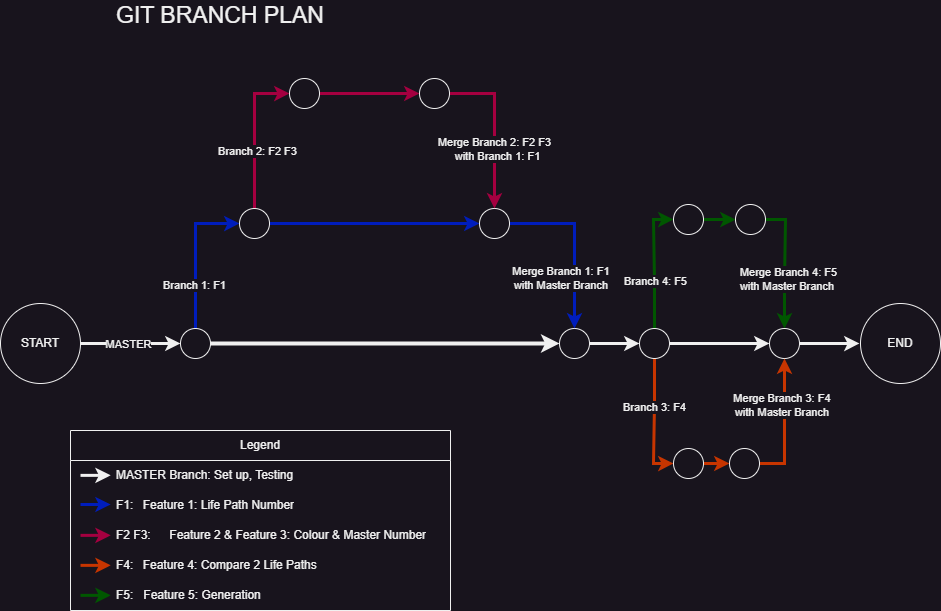

The diagram above was exported from draw.io. Its source (the exported page's mxGraphModel, read from the mxfile embedded in the PNG):
<mxGraphModel dx="2127" dy="844" grid="1" gridSize="10" guides="1" tooltips="1" connect="1" arrows="1" fold="1" page="1" pageScale="1" pageWidth="1169" pageHeight="827" math="0" shadow="0">
  <root>
    <mxCell id="0" />
    <mxCell id="1" parent="0" />
    <mxCell id="qDFpxEixy35dIR4BPa7O-70" value="Legend" style="swimlane;fontStyle=0;childLayout=stackLayout;horizontal=1;startSize=30;horizontalStack=0;resizeParent=1;resizeParentMax=0;resizeLast=0;collapsible=1;marginBottom=0;whiteSpace=wrap;html=1;" vertex="1" parent="1">
      <mxGeometry x="70" y="610" width="380" height="180" as="geometry">
        <mxRectangle x="70" y="610" width="80" height="30" as="alternateBounds" />
      </mxGeometry>
    </mxCell>
    <mxCell id="qDFpxEixy35dIR4BPa7O-84" value="" style="endArrow=classic;html=1;rounded=0;entryX=0.103;entryY=0.333;entryDx=0;entryDy=0;entryPerimeter=0;strokeWidth=3;" edge="1" parent="qDFpxEixy35dIR4BPa7O-70">
      <mxGeometry width="50" height="50" relative="1" as="geometry">
        <mxPoint x="10" y="44.870000000000005" as="sourcePoint" />
        <mxPoint x="40.17000000000007" y="44.860000000000014" as="targetPoint" />
      </mxGeometry>
    </mxCell>
    <mxCell id="qDFpxEixy35dIR4BPa7O-81" value="&lt;span style=&quot;forced-color-adjust: none; border-color: rgb(0, 0, 0); color: rgb(240, 240, 240); font-family: Helvetica; font-size: 12px; font-style: normal; font-variant-ligatures: normal; font-variant-caps: normal; font-weight: 400; letter-spacing: normal; orphans: 2; text-indent: 0px; text-transform: none; widows: 2; word-spacing: 0px; -webkit-text-stroke-width: 0px; white-space: normal; text-decoration-thickness: initial; text-decoration-style: initial; text-decoration-color: initial; text-align: left; float: none; display: inline !important;&quot;&gt;&lt;span style=&quot;white-space: pre;&quot;&gt;&#09;&lt;/span&gt;&amp;nbsp; &amp;nbsp; MASTER Branch: Set up, Testing&lt;/span&gt;" style="text;strokeColor=none;fillColor=none;align=left;verticalAlign=middle;spacingLeft=4;spacingRight=4;overflow=hidden;points=[[0,0.5],[1,0.5]];portConstraint=eastwest;rotatable=0;whiteSpace=wrap;html=1;labelBackgroundColor=none;" vertex="1" parent="qDFpxEixy35dIR4BPa7O-70">
      <mxGeometry y="30" width="380" height="30" as="geometry" />
    </mxCell>
    <mxCell id="qDFpxEixy35dIR4BPa7O-71" value="&lt;blockquote style=&quot;margin: 0 0 0 40px; border: none; padding: 0px;&quot;&gt;F1:&amp;nbsp;&lt;span style=&quot;white-space: pre;&quot;&gt;&#09;&lt;/span&gt;Feature 1: Life Path Number&lt;/blockquote&gt;" style="text;strokeColor=none;fillColor=none;align=left;verticalAlign=middle;spacingLeft=4;spacingRight=4;overflow=hidden;points=[[0,0.5],[1,0.5]];portConstraint=eastwest;rotatable=0;whiteSpace=wrap;html=1;" vertex="1" parent="qDFpxEixy35dIR4BPa7O-70">
      <mxGeometry y="60" width="380" height="30" as="geometry" />
    </mxCell>
    <mxCell id="qDFpxEixy35dIR4BPa7O-78" value="" style="endArrow=classic;html=1;rounded=0;entryX=0.103;entryY=0.333;entryDx=0;entryDy=0;entryPerimeter=0;fillColor=#0050ef;strokeColor=#001DBC;strokeWidth=3;" edge="1" parent="qDFpxEixy35dIR4BPa7O-70">
      <mxGeometry width="50" height="50" relative="1" as="geometry">
        <mxPoint x="10" y="74" as="sourcePoint" />
        <mxPoint x="40.17000000000007" y="73.99000000000001" as="targetPoint" />
      </mxGeometry>
    </mxCell>
    <mxCell id="qDFpxEixy35dIR4BPa7O-79" value="" style="endArrow=classic;html=1;rounded=0;entryX=0.103;entryY=0.333;entryDx=0;entryDy=0;entryPerimeter=0;fillColor=#d80073;strokeColor=#A50040;strokeWidth=3;" edge="1" parent="qDFpxEixy35dIR4BPa7O-70">
      <mxGeometry width="50" height="50" relative="1" as="geometry">
        <mxPoint x="10" y="104.87" as="sourcePoint" />
        <mxPoint x="40.17000000000007" y="104.86000000000001" as="targetPoint" />
      </mxGeometry>
    </mxCell>
    <mxCell id="qDFpxEixy35dIR4BPa7O-72" value="&lt;blockquote style=&quot;margin: 0 0 0 40px; border: none; padding: 0px;&quot;&gt;F2 F3:&amp;nbsp;&lt;span style=&quot;white-space: pre;&quot;&gt;&#09;&lt;/span&gt;Feature 2 &amp;amp; Feature 3: Colour &amp;amp; Master Number&lt;/blockquote&gt;" style="text;strokeColor=none;fillColor=none;align=left;verticalAlign=middle;spacingLeft=4;spacingRight=4;overflow=hidden;points=[[0,0.5],[1,0.5]];portConstraint=eastwest;rotatable=0;whiteSpace=wrap;html=1;" vertex="1" parent="qDFpxEixy35dIR4BPa7O-70">
      <mxGeometry y="90" width="380" height="30" as="geometry" />
    </mxCell>
    <mxCell id="qDFpxEixy35dIR4BPa7O-82" value="" style="endArrow=classic;html=1;rounded=0;entryX=0.103;entryY=0.333;entryDx=0;entryDy=0;entryPerimeter=0;fillColor=#fa6800;strokeColor=#C73500;strokeWidth=3;" edge="1" parent="qDFpxEixy35dIR4BPa7O-70">
      <mxGeometry width="50" height="50" relative="1" as="geometry">
        <mxPoint x="10" y="134.87" as="sourcePoint" />
        <mxPoint x="40.17000000000007" y="134.86" as="targetPoint" />
      </mxGeometry>
    </mxCell>
    <mxCell id="qDFpxEixy35dIR4BPa7O-73" value="&lt;blockquote style=&quot;margin: 0 0 0 40px; border: none; padding: 0px;&quot;&gt;F4:&amp;nbsp;&lt;span style=&quot;white-space: pre;&quot;&gt;&#09;&lt;/span&gt;Feature 4: Compare 2 Life Paths&lt;/blockquote&gt;" style="text;strokeColor=none;fillColor=none;align=left;verticalAlign=middle;spacingLeft=4;spacingRight=4;overflow=hidden;points=[[0,0.5],[1,0.5]];portConstraint=eastwest;rotatable=0;whiteSpace=wrap;html=1;" vertex="1" parent="qDFpxEixy35dIR4BPa7O-70">
      <mxGeometry y="120" width="380" height="30" as="geometry" />
    </mxCell>
    <mxCell id="qDFpxEixy35dIR4BPa7O-77" value="&lt;span style=&quot;white-space: pre;&quot;&gt;&#09;&lt;/span&gt;&amp;nbsp; &amp;nbsp; F5:&amp;nbsp; &amp;nbsp;Feature 5: Generation" style="text;strokeColor=none;fillColor=none;align=left;verticalAlign=middle;spacingLeft=4;spacingRight=4;overflow=hidden;points=[[0,0.5],[1,0.5]];portConstraint=eastwest;rotatable=0;whiteSpace=wrap;html=1;" vertex="1" parent="qDFpxEixy35dIR4BPa7O-70">
      <mxGeometry y="150" width="380" height="30" as="geometry" />
    </mxCell>
    <mxCell id="qDFpxEixy35dIR4BPa7O-83" value="" style="endArrow=classic;html=1;rounded=0;entryX=0.103;entryY=0.333;entryDx=0;entryDy=0;entryPerimeter=0;fillColor=#008a00;strokeColor=#005700;strokeWidth=3;" edge="1" parent="qDFpxEixy35dIR4BPa7O-70">
      <mxGeometry width="50" height="50" relative="1" as="geometry">
        <mxPoint x="10" y="164.87" as="sourcePoint" />
        <mxPoint x="40.17000000000007" y="164.86" as="targetPoint" />
      </mxGeometry>
    </mxCell>
    <mxCell id="qDFpxEixy35dIR4BPa7O-15" value="START" style="ellipse;whiteSpace=wrap;html=1;aspect=fixed;" vertex="1" parent="1">
      <mxGeometry y="483" width="80" height="80" as="geometry" />
    </mxCell>
    <mxCell id="qDFpxEixy35dIR4BPa7O-17" value="END" style="ellipse;whiteSpace=wrap;html=1;aspect=fixed;" vertex="1" parent="1">
      <mxGeometry x="860" y="483" width="80" height="80" as="geometry" />
    </mxCell>
    <mxCell id="qDFpxEixy35dIR4BPa7O-23" value="" style="edgeStyle=orthogonalEdgeStyle;rounded=0;orthogonalLoop=1;jettySize=auto;html=1;exitX=1;exitY=0.5;exitDx=0;exitDy=0;entryX=0;entryY=0.5;entryDx=0;entryDy=0;strokeWidth=3;" edge="1" parent="1" source="qDFpxEixy35dIR4BPa7O-15" target="qDFpxEixy35dIR4BPa7O-19">
      <mxGeometry relative="1" as="geometry">
        <mxPoint x="-51" y="523" as="sourcePoint" />
        <mxPoint x="1089" y="523" as="targetPoint" />
      </mxGeometry>
    </mxCell>
    <mxCell id="qDFpxEixy35dIR4BPa7O-61" value="MASTER" style="edgeLabel;html=1;align=center;verticalAlign=middle;resizable=0;points=[];" vertex="1" connectable="0" parent="qDFpxEixy35dIR4BPa7O-23">
      <mxGeometry x="-0.0521" relative="1" as="geometry">
        <mxPoint as="offset" />
      </mxGeometry>
    </mxCell>
    <mxCell id="qDFpxEixy35dIR4BPa7O-34" style="edgeStyle=orthogonalEdgeStyle;rounded=0;orthogonalLoop=1;jettySize=auto;html=1;exitX=0.5;exitY=0;exitDx=0;exitDy=0;entryX=0;entryY=0.5;entryDx=0;entryDy=0;fillColor=#0050ef;strokeColor=#001DBC;strokeWidth=3;" edge="1" parent="1" source="qDFpxEixy35dIR4BPa7O-19" target="qDFpxEixy35dIR4BPa7O-28">
      <mxGeometry relative="1" as="geometry" />
    </mxCell>
    <mxCell id="qDFpxEixy35dIR4BPa7O-62" value="Branch 1: F1" style="edgeLabel;html=1;align=center;verticalAlign=middle;resizable=0;points=[];" vertex="1" connectable="0" parent="qDFpxEixy35dIR4BPa7O-34">
      <mxGeometry x="-0.4384" y="2" relative="1" as="geometry">
        <mxPoint y="-1" as="offset" />
      </mxGeometry>
    </mxCell>
    <mxCell id="qDFpxEixy35dIR4BPa7O-19" value="" style="ellipse;whiteSpace=wrap;html=1;aspect=fixed;" vertex="1" parent="1">
      <mxGeometry x="180" y="508" width="30" height="30" as="geometry" />
    </mxCell>
    <mxCell id="qDFpxEixy35dIR4BPa7O-26" value="" style="edgeStyle=orthogonalEdgeStyle;rounded=0;orthogonalLoop=1;jettySize=auto;html=1;exitX=1;exitY=0.5;exitDx=0;exitDy=0;entryX=0;entryY=0.5;entryDx=0;entryDy=0;strokeWidth=4;" edge="1" parent="1" source="qDFpxEixy35dIR4BPa7O-19" target="qDFpxEixy35dIR4BPa7O-25">
      <mxGeometry relative="1" as="geometry">
        <mxPoint x="184" y="523" as="sourcePoint" />
        <mxPoint x="1089" y="523" as="targetPoint" />
      </mxGeometry>
    </mxCell>
    <mxCell id="qDFpxEixy35dIR4BPa7O-25" value="" style="ellipse;whiteSpace=wrap;html=1;aspect=fixed;" vertex="1" parent="1">
      <mxGeometry x="559" y="508" width="30" height="30" as="geometry" />
    </mxCell>
    <mxCell id="qDFpxEixy35dIR4BPa7O-32" style="edgeStyle=orthogonalEdgeStyle;rounded=0;orthogonalLoop=1;jettySize=auto;html=1;exitX=1;exitY=0.5;exitDx=0;exitDy=0;entryX=0;entryY=0.5;entryDx=0;entryDy=0;fillColor=#0050ef;strokeColor=#001DBC;strokeWidth=3;" edge="1" parent="1" source="qDFpxEixy35dIR4BPa7O-28" target="qDFpxEixy35dIR4BPa7O-30">
      <mxGeometry relative="1" as="geometry" />
    </mxCell>
    <mxCell id="qDFpxEixy35dIR4BPa7O-38" style="edgeStyle=orthogonalEdgeStyle;rounded=0;orthogonalLoop=1;jettySize=auto;html=1;exitX=0.5;exitY=0;exitDx=0;exitDy=0;entryX=0;entryY=0.5;entryDx=0;entryDy=0;fillColor=#d80073;strokeColor=#A50040;strokeWidth=3;" edge="1" parent="1" source="qDFpxEixy35dIR4BPa7O-28" target="qDFpxEixy35dIR4BPa7O-35">
      <mxGeometry relative="1" as="geometry" />
    </mxCell>
    <mxCell id="qDFpxEixy35dIR4BPa7O-64" value="Branch 2: F2 F3" style="edgeLabel;html=1;align=center;verticalAlign=middle;resizable=0;points=[];" vertex="1" connectable="0" parent="qDFpxEixy35dIR4BPa7O-38">
      <mxGeometry x="-0.2495" y="-2" relative="1" as="geometry">
        <mxPoint y="-1" as="offset" />
      </mxGeometry>
    </mxCell>
    <mxCell id="qDFpxEixy35dIR4BPa7O-28" value="" style="ellipse;whiteSpace=wrap;html=1;aspect=fixed;" vertex="1" parent="1">
      <mxGeometry x="239" y="388" width="30" height="30" as="geometry" />
    </mxCell>
    <mxCell id="qDFpxEixy35dIR4BPa7O-33" style="edgeStyle=orthogonalEdgeStyle;rounded=0;orthogonalLoop=1;jettySize=auto;html=1;exitX=1;exitY=0.5;exitDx=0;exitDy=0;entryX=0.5;entryY=0;entryDx=0;entryDy=0;fillColor=#0050ef;strokeColor=#001DBC;strokeWidth=3;" edge="1" parent="1" source="qDFpxEixy35dIR4BPa7O-30" target="qDFpxEixy35dIR4BPa7O-25">
      <mxGeometry relative="1" as="geometry" />
    </mxCell>
    <mxCell id="qDFpxEixy35dIR4BPa7O-63" value="Merge Branch 1: F1&amp;nbsp;&lt;div&gt;with Master Branch&amp;nbsp;&lt;/div&gt;" style="edgeLabel;html=1;align=center;verticalAlign=middle;resizable=0;points=[];" vertex="1" connectable="0" parent="qDFpxEixy35dIR4BPa7O-33">
      <mxGeometry x="0.405" y="2" relative="1" as="geometry">
        <mxPoint x="-15" y="-1" as="offset" />
      </mxGeometry>
    </mxCell>
    <mxCell id="qDFpxEixy35dIR4BPa7O-30" value="" style="ellipse;whiteSpace=wrap;html=1;aspect=fixed;" vertex="1" parent="1">
      <mxGeometry x="479" y="388" width="30" height="30" as="geometry" />
    </mxCell>
    <mxCell id="qDFpxEixy35dIR4BPa7O-39" style="edgeStyle=orthogonalEdgeStyle;rounded=0;orthogonalLoop=1;jettySize=auto;html=1;exitX=1;exitY=0.5;exitDx=0;exitDy=0;entryX=0;entryY=0.5;entryDx=0;entryDy=0;fillColor=#d80073;strokeColor=#A50040;strokeWidth=3;" edge="1" parent="1" source="qDFpxEixy35dIR4BPa7O-35" target="qDFpxEixy35dIR4BPa7O-37">
      <mxGeometry relative="1" as="geometry" />
    </mxCell>
    <mxCell id="qDFpxEixy35dIR4BPa7O-35" value="" style="ellipse;whiteSpace=wrap;html=1;aspect=fixed;" vertex="1" parent="1">
      <mxGeometry x="289" y="258" width="30" height="30" as="geometry" />
    </mxCell>
    <mxCell id="qDFpxEixy35dIR4BPa7O-40" style="edgeStyle=orthogonalEdgeStyle;rounded=0;orthogonalLoop=1;jettySize=auto;html=1;exitX=1;exitY=0.5;exitDx=0;exitDy=0;entryX=0.5;entryY=0;entryDx=0;entryDy=0;fillColor=#d80073;strokeColor=#A50040;strokeWidth=3;" edge="1" parent="1" source="qDFpxEixy35dIR4BPa7O-37" target="qDFpxEixy35dIR4BPa7O-30">
      <mxGeometry relative="1" as="geometry" />
    </mxCell>
    <mxCell id="qDFpxEixy35dIR4BPa7O-65" value="Merge Branch 2: F2 F3&amp;nbsp;&amp;nbsp;&lt;div&gt;with Branch 1: F1&lt;/div&gt;" style="edgeLabel;html=1;align=center;verticalAlign=middle;resizable=0;points=[];" vertex="1" connectable="0" parent="qDFpxEixy35dIR4BPa7O-40">
      <mxGeometry x="0.2607" y="2" relative="1" as="geometry">
        <mxPoint y="-1" as="offset" />
      </mxGeometry>
    </mxCell>
    <mxCell id="qDFpxEixy35dIR4BPa7O-37" value="" style="ellipse;whiteSpace=wrap;html=1;aspect=fixed;" vertex="1" parent="1">
      <mxGeometry x="419" y="258" width="30" height="30" as="geometry" />
    </mxCell>
    <mxCell id="qDFpxEixy35dIR4BPa7O-43" value="" style="edgeStyle=orthogonalEdgeStyle;rounded=0;orthogonalLoop=1;jettySize=auto;html=1;exitX=1;exitY=0.5;exitDx=0;exitDy=0;entryX=0;entryY=0.5;entryDx=0;entryDy=0;strokeWidth=3;" edge="1" parent="1" source="qDFpxEixy35dIR4BPa7O-25" target="qDFpxEixy35dIR4BPa7O-42">
      <mxGeometry relative="1" as="geometry">
        <mxPoint x="589" y="523" as="sourcePoint" />
        <mxPoint x="1089" y="523" as="targetPoint" />
      </mxGeometry>
    </mxCell>
    <mxCell id="qDFpxEixy35dIR4BPa7O-54" style="edgeStyle=orthogonalEdgeStyle;rounded=0;orthogonalLoop=1;jettySize=auto;html=1;exitX=0.5;exitY=1;exitDx=0;exitDy=0;entryX=0;entryY=0.5;entryDx=0;entryDy=0;fillColor=#fa6800;strokeColor=#C73500;strokeWidth=3;" edge="1" parent="1" source="qDFpxEixy35dIR4BPa7O-42" target="qDFpxEixy35dIR4BPa7O-50">
      <mxGeometry relative="1" as="geometry" />
    </mxCell>
    <mxCell id="qDFpxEixy35dIR4BPa7O-66" value="Branch 3: F4" style="edgeLabel;html=1;align=center;verticalAlign=middle;resizable=0;points=[];" vertex="1" connectable="0" parent="qDFpxEixy35dIR4BPa7O-54">
      <mxGeometry x="-0.2222" relative="1" as="geometry">
        <mxPoint as="offset" />
      </mxGeometry>
    </mxCell>
    <mxCell id="qDFpxEixy35dIR4BPa7O-88" style="edgeStyle=orthogonalEdgeStyle;rounded=0;orthogonalLoop=1;jettySize=auto;html=1;exitX=0.5;exitY=0;exitDx=0;exitDy=0;entryX=0;entryY=0.5;entryDx=0;entryDy=0;fillColor=#008a00;strokeColor=#005700;strokeWidth=3;" edge="1" parent="1" source="qDFpxEixy35dIR4BPa7O-42" target="qDFpxEixy35dIR4BPa7O-52">
      <mxGeometry relative="1" as="geometry" />
    </mxCell>
    <mxCell id="qDFpxEixy35dIR4BPa7O-89" value="&lt;span style=&quot;color: rgba(0, 0, 0, 0); font-family: monospace; font-size: 0px; text-align: start; background-color: rgb(27, 29, 30);&quot;&gt;%3CmxGraphModel%3E%3Croot%3E%3CmxCell%20id%3D%220%22%2F%3E%3CmxCell%20id%3D%221%22%20parent%3D%220%22%2F%3E%3CmxCell%20id%3D%222%22%20value%3D%22Branch%204%3A%20F5%22%20style%3D%22edgeLabel%3Bhtml%3D1%3Balign%3Dcenter%3BverticalAlign%3Dmiddle%3Bresizable%3D0%3Bpoints%3D%5B%5D%3B%22%20vertex%3D%221%22%20connectable%3D%220%22%20parent%3D%221%22%3E%3CmxGeometry%20x%3D%22712%22%20y%3D%22560.0000000000002%22%20as%3D%22geometry%22%2F%3E%3C%2FmxCell%3E%3C%2Froot%3E%3C%2FmxGraphModel%3E&lt;/span&gt;" style="edgeLabel;html=1;align=center;verticalAlign=middle;resizable=0;points=[];" vertex="1" connectable="0" parent="qDFpxEixy35dIR4BPa7O-88">
      <mxGeometry x="-0.2199" relative="1" as="geometry">
        <mxPoint as="offset" />
      </mxGeometry>
    </mxCell>
    <mxCell id="qDFpxEixy35dIR4BPa7O-90" value="&lt;span style=&quot;color: rgba(0, 0, 0, 0); font-family: monospace; font-size: 0px; text-align: start; background-color: rgb(27, 29, 30);&quot;&gt;%3CmxGraphModel%3E%3Croot%3E%3CmxCell%20id%3D%220%22%2F%3E%3CmxCell%20id%3D%221%22%20parent%3D%220%22%2F%3E%3CmxCell%20id%3D%222%22%20value%3D%22Branch%204%3A%20F5%22%20style%3D%22edgeLabel%3Bhtml%3D1%3Balign%3Dcenter%3BverticalAlign%3Dmiddle%3Bresizable%3D0%3Bpoints%3D%5B%5D%3B%22%20vertex%3D%221%22%20connectable%3D%220%22%20parent%3D%221%22%3E%3CmxGeometry%20x%3D%22712%22%20y%3D%22560.0000000000002%22%20as%3D%22geometry%22%2F%3E%3C%2FmxCell%3E%3C%2Froot%3E%3C%2FmxGraphModel%3E&lt;/span&gt;" style="edgeLabel;html=1;align=center;verticalAlign=middle;resizable=0;points=[];" vertex="1" connectable="0" parent="qDFpxEixy35dIR4BPa7O-88">
      <mxGeometry x="-0.2199" y="3" relative="1" as="geometry">
        <mxPoint as="offset" />
      </mxGeometry>
    </mxCell>
    <mxCell id="qDFpxEixy35dIR4BPa7O-42" value="" style="ellipse;whiteSpace=wrap;html=1;aspect=fixed;" vertex="1" parent="1">
      <mxGeometry x="639" y="508" width="30" height="30" as="geometry" />
    </mxCell>
    <mxCell id="qDFpxEixy35dIR4BPa7O-45" value="" style="edgeStyle=orthogonalEdgeStyle;rounded=0;orthogonalLoop=1;jettySize=auto;html=1;exitX=1;exitY=0.5;exitDx=0;exitDy=0;entryX=0;entryY=0.5;entryDx=0;entryDy=0;strokeWidth=3;" edge="1" parent="1" source="qDFpxEixy35dIR4BPa7O-42" target="qDFpxEixy35dIR4BPa7O-44">
      <mxGeometry relative="1" as="geometry">
        <mxPoint x="669" y="523" as="sourcePoint" />
        <mxPoint x="1089" y="523" as="targetPoint" />
      </mxGeometry>
    </mxCell>
    <mxCell id="qDFpxEixy35dIR4BPa7O-93" style="edgeStyle=orthogonalEdgeStyle;rounded=0;orthogonalLoop=1;jettySize=auto;html=1;exitX=0.5;exitY=0;exitDx=0;exitDy=0;entryX=1;entryY=0.5;entryDx=0;entryDy=0;startArrow=classic;startFill=1;endArrow=none;endFill=0;strokeWidth=3;fillColor=#008a00;strokeColor=#005700;" edge="1" parent="1" source="qDFpxEixy35dIR4BPa7O-44" target="qDFpxEixy35dIR4BPa7O-53">
      <mxGeometry relative="1" as="geometry" />
    </mxCell>
    <mxCell id="qDFpxEixy35dIR4BPa7O-94" value="Merge Branch 4: F5&lt;div&gt;with Master Branch&amp;nbsp;&lt;/div&gt;" style="edgeLabel;html=1;align=center;verticalAlign=middle;resizable=0;points=[];" vertex="1" connectable="0" parent="qDFpxEixy35dIR4BPa7O-93">
      <mxGeometry x="-0.221" y="-2" relative="1" as="geometry">
        <mxPoint as="offset" />
      </mxGeometry>
    </mxCell>
    <mxCell id="qDFpxEixy35dIR4BPa7O-44" value="" style="ellipse;whiteSpace=wrap;html=1;aspect=fixed;" vertex="1" parent="1">
      <mxGeometry x="769" y="508" width="30" height="30" as="geometry" />
    </mxCell>
    <mxCell id="qDFpxEixy35dIR4BPa7O-47" value="" style="edgeStyle=orthogonalEdgeStyle;rounded=0;orthogonalLoop=1;jettySize=auto;html=1;exitX=1;exitY=0.5;exitDx=0;exitDy=0;entryX=0;entryY=0.5;entryDx=0;entryDy=0;strokeWidth=3;" edge="1" parent="1" source="qDFpxEixy35dIR4BPa7O-44">
      <mxGeometry relative="1" as="geometry">
        <mxPoint x="799" y="523" as="sourcePoint" />
        <mxPoint x="859" y="523" as="targetPoint" />
      </mxGeometry>
    </mxCell>
    <mxCell id="qDFpxEixy35dIR4BPa7O-55" style="edgeStyle=orthogonalEdgeStyle;rounded=0;orthogonalLoop=1;jettySize=auto;html=1;exitX=1;exitY=0.5;exitDx=0;exitDy=0;entryX=0;entryY=0.5;entryDx=0;entryDy=0;fillColor=#fa6800;strokeColor=#C73500;strokeWidth=3;" edge="1" parent="1" source="qDFpxEixy35dIR4BPa7O-50" target="qDFpxEixy35dIR4BPa7O-51">
      <mxGeometry relative="1" as="geometry" />
    </mxCell>
    <mxCell id="qDFpxEixy35dIR4BPa7O-50" value="" style="ellipse;whiteSpace=wrap;html=1;aspect=fixed;" vertex="1" parent="1">
      <mxGeometry x="673" y="628" width="30" height="30" as="geometry" />
    </mxCell>
    <mxCell id="qDFpxEixy35dIR4BPa7O-56" style="edgeStyle=orthogonalEdgeStyle;rounded=0;orthogonalLoop=1;jettySize=auto;html=1;exitX=1;exitY=0.5;exitDx=0;exitDy=0;entryX=0.5;entryY=1;entryDx=0;entryDy=0;fillColor=#fa6800;strokeColor=#C73500;strokeWidth=3;" edge="1" parent="1" source="qDFpxEixy35dIR4BPa7O-51" target="qDFpxEixy35dIR4BPa7O-44">
      <mxGeometry relative="1" as="geometry" />
    </mxCell>
    <mxCell id="qDFpxEixy35dIR4BPa7O-67" value="Merge Branch 3: F4&amp;nbsp;&lt;div&gt;with Master Branch&amp;nbsp;&lt;/div&gt;" style="edgeLabel;html=1;align=center;verticalAlign=middle;resizable=0;points=[];" vertex="1" connectable="0" parent="qDFpxEixy35dIR4BPa7O-56">
      <mxGeometry x="0.2615" y="2" relative="1" as="geometry">
        <mxPoint y="-1" as="offset" />
      </mxGeometry>
    </mxCell>
    <mxCell id="qDFpxEixy35dIR4BPa7O-51" value="" style="ellipse;whiteSpace=wrap;html=1;aspect=fixed;" vertex="1" parent="1">
      <mxGeometry x="729" y="628" width="30" height="30" as="geometry" />
    </mxCell>
    <mxCell id="qDFpxEixy35dIR4BPa7O-58" style="edgeStyle=orthogonalEdgeStyle;rounded=0;orthogonalLoop=1;jettySize=auto;html=1;exitX=1;exitY=0.5;exitDx=0;exitDy=0;fillColor=#008a00;strokeColor=#005700;strokeWidth=3;" edge="1" parent="1" source="qDFpxEixy35dIR4BPa7O-52" target="qDFpxEixy35dIR4BPa7O-53">
      <mxGeometry relative="1" as="geometry" />
    </mxCell>
    <mxCell id="qDFpxEixy35dIR4BPa7O-52" value="" style="ellipse;whiteSpace=wrap;html=1;aspect=fixed;" vertex="1" parent="1">
      <mxGeometry x="673" y="384" width="30" height="30" as="geometry" />
    </mxCell>
    <mxCell id="qDFpxEixy35dIR4BPa7O-53" value="" style="ellipse;whiteSpace=wrap;html=1;aspect=fixed;" vertex="1" parent="1">
      <mxGeometry x="735" y="384" width="30" height="30" as="geometry" />
    </mxCell>
    <mxCell id="qDFpxEixy35dIR4BPa7O-85" value="&lt;font style=&quot;font-size: 23px;&quot;&gt;GIT BRANCH PLAN&lt;/font&gt;" style="text;html=1;align=center;verticalAlign=middle;whiteSpace=wrap;rounded=0;" vertex="1" parent="1">
      <mxGeometry x="80" y="180" width="280" height="30" as="geometry" />
    </mxCell>
    <mxCell id="qDFpxEixy35dIR4BPa7O-91" value="Branch 4: F5" style="edgeLabel;html=1;align=center;verticalAlign=middle;resizable=0;points=[];" vertex="1" connectable="0" parent="1">
      <mxGeometry x="654" y="460.0000000000002" as="geometry" />
    </mxCell>
  </root>
</mxGraphModel>